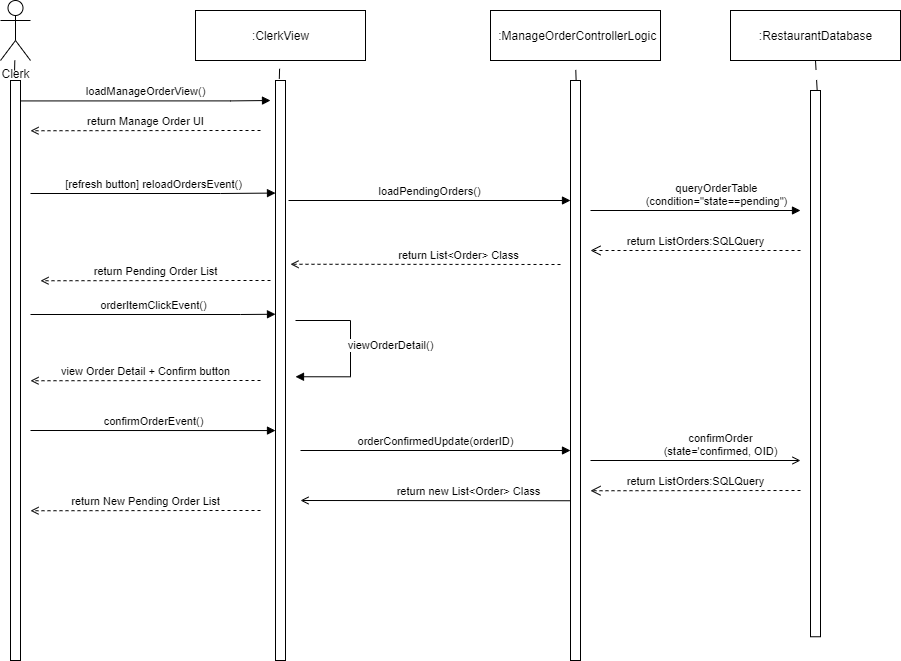

The diagram above was exported from draw.io. Its source (the exported page's mxGraphModel, read from the mxfile embedded in the PNG):
<mxGraphModel dx="1468" dy="763" grid="1" gridSize="10" guides="1" tooltips="1" connect="1" arrows="1" fold="1" page="1" pageScale="1" pageWidth="3300" pageHeight="4681" math="0" shadow="0">
  <root>
    <mxCell id="X8DzZyfoFxJzL5XvverH-0" />
    <mxCell id="X8DzZyfoFxJzL5XvverH-1" parent="X8DzZyfoFxJzL5XvverH-0" />
    <mxCell id="xucXGjZLDoiTqAFJkW6Q-1" value="loadPendingOrders()" style="html=1;verticalAlign=bottom;endArrow=block;rounded=0;fontFamily=Helvetica;fontSize=11;" parent="X8DzZyfoFxJzL5XvverH-1" edge="1">
      <mxGeometry width="80" relative="1" as="geometry">
        <mxPoint x="728" y="329.9999999999997" as="sourcePoint" />
        <mxPoint x="1010" y="329.9999999999997" as="targetPoint" />
      </mxGeometry>
    </mxCell>
    <mxCell id="xucXGjZLDoiTqAFJkW6Q-2" value="queryOrderTable&lt;br&gt;(condition=&quot;state==pending&quot;)" style="html=1;verticalAlign=bottom;endArrow=block;rounded=0;fontFamily=Helvetica;fontSize=11;" parent="X8DzZyfoFxJzL5XvverH-1" edge="1">
      <mxGeometry x="0.2" width="80" relative="1" as="geometry">
        <mxPoint x="1030" y="340" as="sourcePoint" />
        <mxPoint x="1240" y="340" as="targetPoint" />
        <mxPoint as="offset" />
      </mxGeometry>
    </mxCell>
    <mxCell id="xucXGjZLDoiTqAFJkW6Q-7" value="confirmOrder&lt;br&gt;(state='confirmed, OID)" style="html=1;verticalAlign=bottom;endArrow=open;rounded=0;fontFamily=Helvetica;fontSize=11;endFill=0;" parent="X8DzZyfoFxJzL5XvverH-1" edge="1">
      <mxGeometry x="0.2381" width="80" relative="1" as="geometry">
        <mxPoint x="1030" y="590" as="sourcePoint" />
        <mxPoint x="1240" y="590" as="targetPoint" />
        <Array as="points" />
        <mxPoint as="offset" />
      </mxGeometry>
    </mxCell>
    <mxCell id="xucXGjZLDoiTqAFJkW6Q-19" value="&amp;nbsp;:ManageOrderControllerLogic" style="html=1;fontColor=none;" parent="X8DzZyfoFxJzL5XvverH-1" vertex="1">
      <mxGeometry x="930" y="140" width="170" height="50" as="geometry" />
    </mxCell>
    <mxCell id="xucXGjZLDoiTqAFJkW6Q-20" value="" style="endArrow=none;startArrow=none;endFill=0;startFill=0;endSize=8;html=1;verticalAlign=bottom;dashed=1;labelBackgroundColor=none;dashPattern=10 10;fontColor=none;entryX=0.5;entryY=1;entryDx=0;entryDy=0;exitX=0.56;exitY=-0.001;exitDx=0;exitDy=0;exitPerimeter=0;" parent="X8DzZyfoFxJzL5XvverH-1" source="xucXGjZLDoiTqAFJkW6Q-43" target="xucXGjZLDoiTqAFJkW6Q-19" edge="1">
      <mxGeometry width="160" relative="1" as="geometry">
        <mxPoint x="1015" y="173.75" as="sourcePoint" />
        <mxPoint x="724.25" y="357.98" as="targetPoint" />
      </mxGeometry>
    </mxCell>
    <mxCell id="xucXGjZLDoiTqAFJkW6Q-21" value="Clerk" style="shape=umlActor;verticalLabelPosition=bottom;verticalAlign=top;html=1;fontColor=none;" parent="X8DzZyfoFxJzL5XvverH-1" vertex="1">
      <mxGeometry x="440" y="130" width="30" height="60" as="geometry" />
    </mxCell>
    <mxCell id="xucXGjZLDoiTqAFJkW6Q-22" value="" style="endArrow=none;startArrow=none;endFill=0;startFill=0;endSize=8;html=1;verticalAlign=bottom;dashed=1;labelBackgroundColor=none;dashPattern=10 10;fontColor=none;entryX=0.386;entryY=-0.001;entryDx=0;entryDy=0;entryPerimeter=0;" parent="X8DzZyfoFxJzL5XvverH-1" source="xucXGjZLDoiTqAFJkW6Q-21" target="xucXGjZLDoiTqAFJkW6Q-46" edge="1">
      <mxGeometry width="160" relative="1" as="geometry">
        <mxPoint x="875" y="283.75" as="sourcePoint" />
        <mxPoint x="874.25" y="357.98" as="targetPoint" />
      </mxGeometry>
    </mxCell>
    <mxCell id="xucXGjZLDoiTqAFJkW6Q-24" value=":ClerkView" style="html=1;fontColor=none;" parent="X8DzZyfoFxJzL5XvverH-1" vertex="1">
      <mxGeometry x="635" y="140" width="170" height="50" as="geometry" />
    </mxCell>
    <mxCell id="xucXGjZLDoiTqAFJkW6Q-25" value="" style="endArrow=none;startArrow=none;endFill=0;startFill=0;endSize=8;html=1;verticalAlign=bottom;dashed=1;labelBackgroundColor=none;dashPattern=10 10;fontColor=none;exitX=0.381;exitY=-0.003;exitDx=0;exitDy=0;exitPerimeter=0;" parent="X8DzZyfoFxJzL5XvverH-1" source="xucXGjZLDoiTqAFJkW6Q-42" target="xucXGjZLDoiTqAFJkW6Q-24" edge="1">
      <mxGeometry width="160" relative="1" as="geometry">
        <mxPoint x="725" y="-276.25" as="sourcePoint" />
        <mxPoint x="724.25" y="-245.05000000000018" as="targetPoint" />
      </mxGeometry>
    </mxCell>
    <mxCell id="xucXGjZLDoiTqAFJkW6Q-28" value="[refresh button] reloadOrdersEvent()" style="html=1;verticalAlign=bottom;endArrow=block;rounded=0;fontFamily=Helvetica;fontSize=11;edgeStyle=orthogonalEdgeStyle;" parent="X8DzZyfoFxJzL5XvverH-1" edge="1">
      <mxGeometry x="0.0022" width="80" relative="1" as="geometry">
        <mxPoint x="470" y="323" as="sourcePoint" />
        <mxPoint x="715" y="322.5699999999997" as="targetPoint" />
        <Array as="points">
          <mxPoint x="660" y="323" />
          <mxPoint x="660" y="323" />
        </Array>
        <mxPoint as="offset" />
      </mxGeometry>
    </mxCell>
    <mxCell id="xucXGjZLDoiTqAFJkW6Q-31" value="return ListOrders:SQLQuery" style="html=1;verticalAlign=bottom;endArrow=open;dashed=1;endSize=8;rounded=0;fontFamily=Helvetica;fontSize=11;endFill=0;" parent="X8DzZyfoFxJzL5XvverH-1" edge="1">
      <mxGeometry x="0.0036" relative="1" as="geometry">
        <mxPoint x="1240" y="380" as="sourcePoint" />
        <mxPoint x="1030" y="380" as="targetPoint" />
        <mxPoint as="offset" />
      </mxGeometry>
    </mxCell>
    <mxCell id="xucXGjZLDoiTqAFJkW6Q-34" value="return List&amp;lt;Order&amp;gt; Class" style="html=1;verticalAlign=bottom;endArrow=open;rounded=0;fontFamily=Helvetica;fontSize=11;dashed=1;endFill=0;" parent="X8DzZyfoFxJzL5XvverH-1" edge="1">
      <mxGeometry x="-0.2464" width="80" relative="1" as="geometry">
        <mxPoint x="1000" y="394" as="sourcePoint" />
        <mxPoint x="730" y="393.75" as="targetPoint" />
        <mxPoint as="offset" />
      </mxGeometry>
    </mxCell>
    <mxCell id="xucXGjZLDoiTqAFJkW6Q-35" value="orderItemClickEvent()" style="html=1;verticalAlign=bottom;endArrow=block;rounded=0;fontFamily=Helvetica;fontSize=11;edgeStyle=orthogonalEdgeStyle;" parent="X8DzZyfoFxJzL5XvverH-1" edge="1">
      <mxGeometry width="80" relative="1" as="geometry">
        <mxPoint x="470" y="444" as="sourcePoint" />
        <mxPoint x="715" y="443.75" as="targetPoint" />
        <Array as="points">
          <mxPoint x="680" y="443.75" />
          <mxPoint x="680" y="443.75" />
        </Array>
      </mxGeometry>
    </mxCell>
    <mxCell id="xucXGjZLDoiTqAFJkW6Q-37" value="viewOrderDetail()" style="html=1;verticalAlign=bottom;endArrow=block;rounded=0;fontFamily=Helvetica;fontSize=11;edgeStyle=orthogonalEdgeStyle;" parent="X8DzZyfoFxJzL5XvverH-1" edge="1">
      <mxGeometry x="0.0744" y="40" width="80" relative="1" as="geometry">
        <mxPoint x="735" y="450" as="sourcePoint" />
        <mxPoint x="735" y="506.25" as="targetPoint" />
        <Array as="points">
          <mxPoint x="790" y="450" />
          <mxPoint x="790" y="506" />
        </Array>
        <mxPoint as="offset" />
      </mxGeometry>
    </mxCell>
    <mxCell id="xucXGjZLDoiTqAFJkW6Q-39" value="confirmOrderEvent()" style="html=1;verticalAlign=bottom;endArrow=block;rounded=0;fontFamily=Helvetica;fontSize=11;" parent="X8DzZyfoFxJzL5XvverH-1" edge="1">
      <mxGeometry width="80" relative="1" as="geometry">
        <mxPoint x="470" y="560" as="sourcePoint" />
        <mxPoint x="715" y="560.0599999999995" as="targetPoint" />
      </mxGeometry>
    </mxCell>
    <mxCell id="xucXGjZLDoiTqAFJkW6Q-42" value="" style="html=1;points=[];perimeter=orthogonalPerimeter;fontColor=none;" parent="X8DzZyfoFxJzL5XvverH-1" vertex="1">
      <mxGeometry x="715" y="210" width="10" height="580" as="geometry" />
    </mxCell>
    <mxCell id="xucXGjZLDoiTqAFJkW6Q-43" value="" style="html=1;points=[];perimeter=orthogonalPerimeter;fontColor=none;" parent="X8DzZyfoFxJzL5XvverH-1" vertex="1">
      <mxGeometry x="1010" y="210" width="10" height="580" as="geometry" />
    </mxCell>
    <mxCell id="xucXGjZLDoiTqAFJkW6Q-46" value="" style="html=1;points=[];perimeter=orthogonalPerimeter;fontColor=none;" parent="X8DzZyfoFxJzL5XvverH-1" vertex="1">
      <mxGeometry x="450" y="210" width="10" height="580" as="geometry" />
    </mxCell>
    <mxCell id="xucXGjZLDoiTqAFJkW6Q-54" value="" style="endArrow=none;startArrow=none;endFill=0;startFill=0;endSize=8;html=1;verticalAlign=bottom;dashed=1;labelBackgroundColor=none;dashPattern=10 10;fontColor=none;entryX=0.5;entryY=1;entryDx=0;entryDy=0;exitX=0.665;exitY=-0.001;exitDx=0;exitDy=0;exitPerimeter=0;" parent="X8DzZyfoFxJzL5XvverH-1" source="xucXGjZLDoiTqAFJkW6Q-55" target="xucXGjZLDoiTqAFJkW6Q-56" edge="1">
      <mxGeometry width="160" relative="1" as="geometry">
        <mxPoint x="1745" y="200" as="sourcePoint" />
        <mxPoint x="1745" y="173.75" as="targetPoint" />
      </mxGeometry>
    </mxCell>
    <mxCell id="xucXGjZLDoiTqAFJkW6Q-55" value="" style="html=1;points=[];perimeter=orthogonalPerimeter;fontColor=none;" parent="X8DzZyfoFxJzL5XvverH-1" vertex="1">
      <mxGeometry x="1250" y="220" width="10" height="546.25" as="geometry" />
    </mxCell>
    <mxCell id="xucXGjZLDoiTqAFJkW6Q-56" value=":RestaurantDatabase" style="html=1;fontColor=none;" parent="X8DzZyfoFxJzL5XvverH-1" vertex="1">
      <mxGeometry x="1170" y="140" width="170" height="50" as="geometry" />
    </mxCell>
    <mxCell id="xucXGjZLDoiTqAFJkW6Q-58" value="loadManageOrderView()" style="html=1;verticalAlign=bottom;endArrow=block;rounded=0;fontFamily=Helvetica;fontSize=11;edgeStyle=orthogonalEdgeStyle;" parent="X8DzZyfoFxJzL5XvverH-1" edge="1">
      <mxGeometry x="0.0022" width="80" relative="1" as="geometry">
        <mxPoint x="460" y="230.43" as="sourcePoint" />
        <mxPoint x="710" y="230" as="targetPoint" />
        <Array as="points">
          <mxPoint x="670" y="229.99999999999994" />
          <mxPoint x="670" y="229.99999999999994" />
        </Array>
        <mxPoint as="offset" />
      </mxGeometry>
    </mxCell>
    <mxCell id="GRxOV8WSxElbR-SexyNf-0" value="return ListOrders:SQLQuery" style="html=1;verticalAlign=bottom;endArrow=open;dashed=1;endSize=8;rounded=0;fontFamily=Helvetica;fontSize=11;endFill=0;" parent="X8DzZyfoFxJzL5XvverH-1" edge="1">
      <mxGeometry x="0.0036" relative="1" as="geometry">
        <mxPoint x="1240" y="620" as="sourcePoint" />
        <mxPoint x="1030" y="620.25" as="targetPoint" />
        <mxPoint as="offset" />
      </mxGeometry>
    </mxCell>
    <mxCell id="GRxOV8WSxElbR-SexyNf-1" value="orderConfirmedUpdate(orderID)" style="html=1;verticalAlign=bottom;endArrow=block;rounded=0;fontFamily=Helvetica;fontSize=11;" parent="X8DzZyfoFxJzL5XvverH-1" edge="1">
      <mxGeometry width="80" relative="1" as="geometry">
        <mxPoint x="740" y="580" as="sourcePoint" />
        <mxPoint x="1010" y="580" as="targetPoint" />
      </mxGeometry>
    </mxCell>
    <mxCell id="GRxOV8WSxElbR-SexyNf-2" value="return Manage Order UI" style="html=1;verticalAlign=bottom;endArrow=open;rounded=0;fontFamily=Helvetica;fontSize=11;edgeStyle=orthogonalEdgeStyle;endFill=0;dashed=1;" parent="X8DzZyfoFxJzL5XvverH-1" edge="1">
      <mxGeometry width="80" relative="1" as="geometry">
        <mxPoint x="700" y="260" as="sourcePoint" />
        <mxPoint x="470" y="260.25" as="targetPoint" />
        <Array as="points">
          <mxPoint x="665" y="260" />
          <mxPoint x="665" y="260" />
        </Array>
        <mxPoint as="offset" />
      </mxGeometry>
    </mxCell>
    <mxCell id="oxUTm-RxwaChQ5Q1jgZ1-0" value="return New Pending Order List" style="html=1;verticalAlign=bottom;endArrow=open;rounded=0;fontFamily=Helvetica;fontSize=11;edgeStyle=orthogonalEdgeStyle;endFill=0;dashed=1;" parent="X8DzZyfoFxJzL5XvverH-1" edge="1">
      <mxGeometry width="80" relative="1" as="geometry">
        <mxPoint x="700" y="640" as="sourcePoint" />
        <mxPoint x="470" y="640.25" as="targetPoint" />
        <Array as="points">
          <mxPoint x="665" y="640" />
          <mxPoint x="665" y="640" />
        </Array>
      </mxGeometry>
    </mxCell>
    <mxCell id="oxUTm-RxwaChQ5Q1jgZ1-1" value="view Order Detail + Confirm button" style="html=1;verticalAlign=bottom;endArrow=open;rounded=0;fontFamily=Helvetica;fontSize=11;edgeStyle=orthogonalEdgeStyle;endFill=0;dashed=1;" parent="X8DzZyfoFxJzL5XvverH-1" edge="1">
      <mxGeometry width="80" relative="1" as="geometry">
        <mxPoint x="700" y="510" as="sourcePoint" />
        <mxPoint x="470" y="510.25" as="targetPoint" />
        <Array as="points">
          <mxPoint x="665" y="510" />
          <mxPoint x="665" y="510" />
        </Array>
      </mxGeometry>
    </mxCell>
    <mxCell id="oxUTm-RxwaChQ5Q1jgZ1-2" value="return Pending Order List" style="html=1;verticalAlign=bottom;endArrow=open;rounded=0;fontFamily=Helvetica;fontSize=11;edgeStyle=orthogonalEdgeStyle;endFill=0;dashed=1;" parent="X8DzZyfoFxJzL5XvverH-1" edge="1">
      <mxGeometry width="80" relative="1" as="geometry">
        <mxPoint x="710" y="410" as="sourcePoint" />
        <mxPoint x="480" y="410.25" as="targetPoint" />
        <Array as="points">
          <mxPoint x="675" y="410" />
          <mxPoint x="675" y="410" />
        </Array>
      </mxGeometry>
    </mxCell>
    <mxCell id="ummprpKl_PUxvJU3IAbR-0" value="return new List&amp;lt;Order&amp;gt; Class" style="html=1;verticalAlign=bottom;endArrow=open;rounded=0;fontFamily=Helvetica;fontSize=11;endFill=0;" parent="X8DzZyfoFxJzL5XvverH-1" edge="1">
      <mxGeometry x="-0.2464" width="80" relative="1" as="geometry">
        <mxPoint x="1010" y="630.25" as="sourcePoint" />
        <mxPoint x="740" y="630" as="targetPoint" />
        <mxPoint as="offset" />
      </mxGeometry>
    </mxCell>
  </root>
</mxGraphModel>